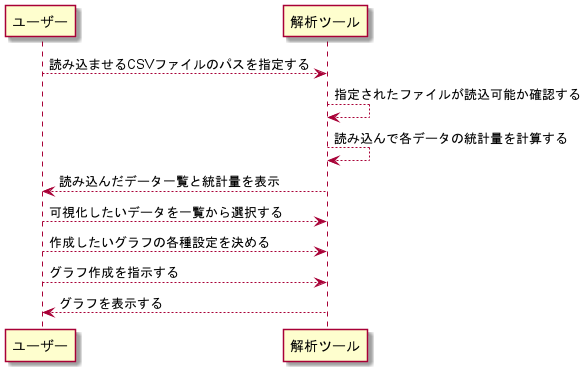

The diagram above was rendered by PlantUML. Its source (embedded in the PNG):
@startuml

ユーザー --> 解析ツール : 読み込ませるCSVファイルのパスを指定する
解析ツール --> 解析ツール : 指定されたファイルが読込可能か確認する
解析ツール --> 解析ツール : 読み込んで各データの統計量を計算する
ユーザー <-- 解析ツール : 読み込んだデータ一覧と統計量を表示
ユーザー --> 解析ツール : 可視化したいデータを一覧から選択する
ユーザー --> 解析ツール : 作成したいグラフの各種設定を決める
ユーザー --> 解析ツール : グラフ作成を指示する
ユーザー <-- 解析ツール : グラフを表示する

@enduml